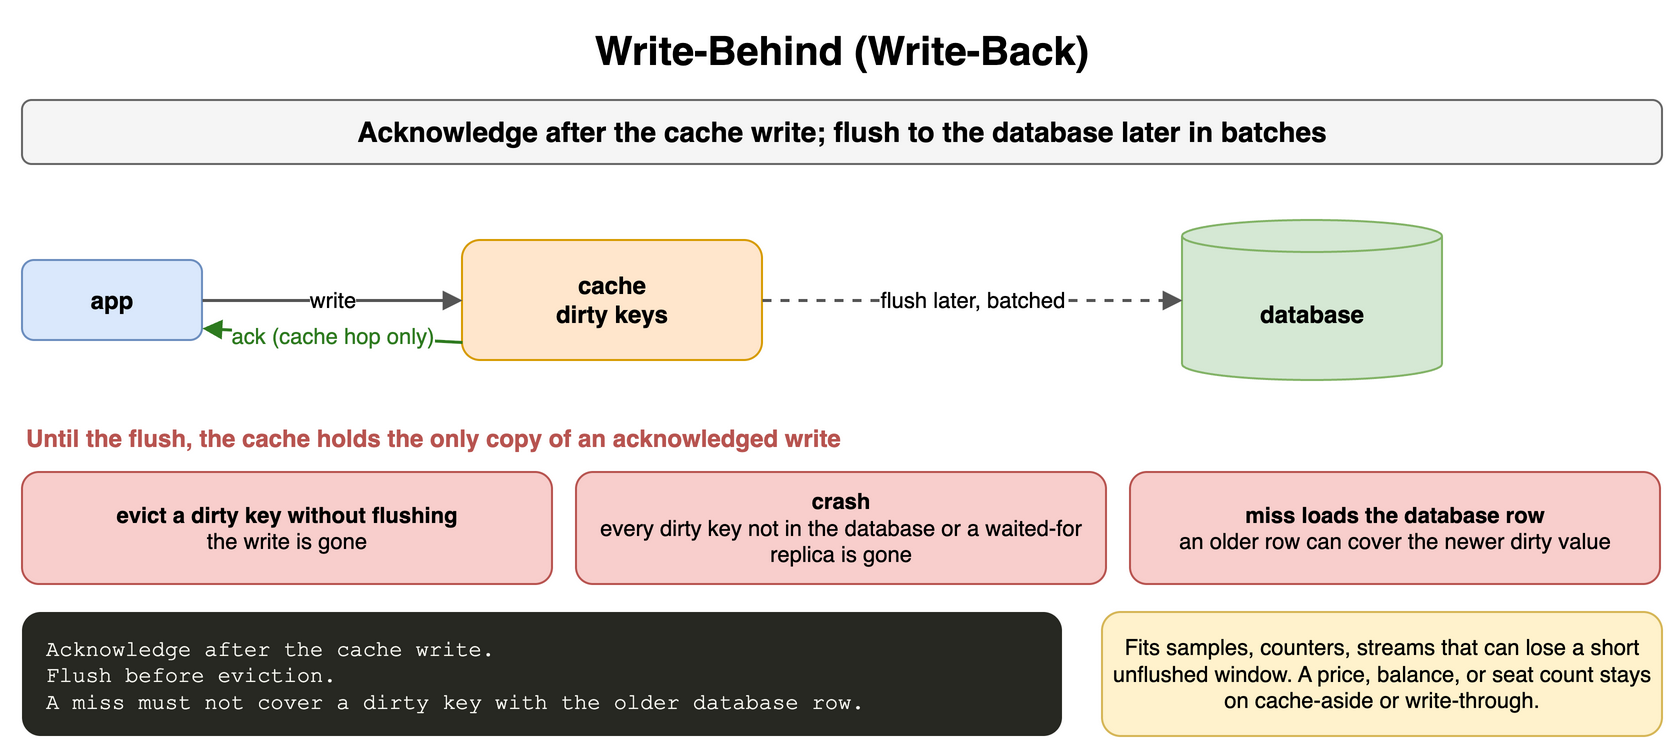

The diagram above was exported from draw.io. Its source (the exported page's mxGraphModel, read from the mxfile embedded in the PNG):
<mxGraphModel dx="900" dy="382" grid="1" gridSize="10" guides="1" tooltips="1" connect="1" arrows="1" fold="1" page="1" pageScale="1" pageWidth="900" pageHeight="382" math="0" shadow="0">
  <root>
    <mxCell id="0" />
    <mxCell id="1" parent="0" />
    <mxCell id="k61" value="Write-Behind (Write-Back)" style="text;html=1;align=center;verticalAlign=middle;whiteSpace=wrap;fontSize=20;fontStyle=1;" vertex="1" parent="1">
      <mxGeometry x="40" y="10" width="820" height="30" as="geometry" />
    </mxCell>
    <mxCell id="k62" value="Acknowledge after the cache write; flush to the database later in batches" style="rounded=1;whiteSpace=wrap;html=1;fillColor=#f5f5f5;strokeColor=#666666;fontStyle=1;fontSize=14;" vertex="1" parent="1">
      <mxGeometry x="40" y="50" width="820" height="32" as="geometry" />
    </mxCell>
    <mxCell id="k63" value="app" style="rounded=1;whiteSpace=wrap;html=1;fillColor=#dae8fc;strokeColor=#6c8ebf;fontSize=12;align=center;fontStyle=1;" vertex="1" parent="1">
      <mxGeometry x="40" y="130" width="90" height="40" as="geometry" />
    </mxCell>
    <mxCell id="k64" value="cache&lt;br&gt;dirty keys" style="rounded=1;whiteSpace=wrap;html=1;fillColor=#ffe6cc;strokeColor=#d79b00;fontSize=12;align=center;fontStyle=1;" vertex="1" parent="1">
      <mxGeometry x="260" y="120" width="150" height="60" as="geometry" />
    </mxCell>
    <mxCell id="k65" value="database" style="shape=cylinder3;whiteSpace=wrap;html=1;boundedLbl=1;backgroundOutline=1;size=8;fillColor=#d5e8d4;strokeColor=#82b366;fontSize=12;fontStyle=1;" vertex="1" parent="1">
      <mxGeometry x="620" y="110" width="130" height="80" as="geometry" />
    </mxCell>
    <mxCell id="k66" value="write" style="endArrow=block;endSize=6;html=1;strokeWidth=1.5;strokeColor=#555555;fontSize=11;labelBackgroundColor=#ffffff;" edge="1" parent="1" source="k63" target="k64">
      <mxGeometry relative="1" as="geometry" />
    </mxCell>
    <mxCell id="k67" value="ack (cache hop only)" style="endArrow=block;endSize=6;html=1;strokeWidth=1.5;strokeColor=#2d7a1f;fontSize=11;labelBackgroundColor=#ffffff;fontColor=#2d7a1f;exitX=0;exitY=0.85;entryX=1;entryY=0.85;" edge="1" parent="1" source="k64" target="k63">
      <mxGeometry relative="1" as="geometry" />
    </mxCell>
    <mxCell id="k68" value="flush later, batched" style="endArrow=block;endSize=6;html=1;strokeWidth=1.5;strokeColor=#555555;fontSize=11;labelBackgroundColor=#ffffff;dashed=1;" edge="1" parent="1" source="k64" target="k65">
      <mxGeometry relative="1" as="geometry" />
    </mxCell>
    <mxCell id="k69" value="Until the flush, the cache holds the only copy of an acknowledged write" style="text;html=1;whiteSpace=wrap;fontSize=11;align=left;verticalAlign=middle;fontSize=12;fontColor=#b85450;fontStyle=1;" vertex="1" parent="1">
      <mxGeometry x="40" y="210" width="820" height="18" as="geometry" />
    </mxCell>
    <mxCell id="k610" value="&lt;b&gt;evict a dirty key without flushing&lt;/b&gt;&lt;br&gt;&lt;span style='font-weight:normal'&gt;the write is gone&lt;/span&gt;" style="rounded=1;whiteSpace=wrap;html=1;fillColor=#f8cecc;strokeColor=#b85450;fontSize=11;align=center;fontStyle=1;" vertex="1" parent="1">
      <mxGeometry x="40" y="236" width="265" height="56" as="geometry" />
    </mxCell>
    <mxCell id="k611" value="&lt;b&gt;crash&lt;/b&gt;&lt;br&gt;&lt;span style='font-weight:normal'&gt;every dirty key not in the database or a waited-for replica is gone&lt;/span&gt;" style="rounded=1;whiteSpace=wrap;html=1;fillColor=#f8cecc;strokeColor=#b85450;fontSize=11;align=center;fontStyle=1;" vertex="1" parent="1">
      <mxGeometry x="317" y="236" width="265" height="56" as="geometry" />
    </mxCell>
    <mxCell id="k612" value="&lt;b&gt;miss loads the database row&lt;/b&gt;&lt;br&gt;&lt;span style='font-weight:normal'&gt;an older row can cover the newer dirty value&lt;/span&gt;" style="rounded=1;whiteSpace=wrap;html=1;fillColor=#f8cecc;strokeColor=#b85450;fontSize=11;align=center;fontStyle=1;" vertex="1" parent="1">
      <mxGeometry x="594" y="236" width="265" height="56" as="geometry" />
    </mxCell>
    <mxCell id="k613" value="Acknowledge&amp;nbsp;after&amp;nbsp;the&amp;nbsp;cache&amp;nbsp;write.&lt;br&gt;Flush&amp;nbsp;before&amp;nbsp;eviction.&lt;br&gt;A&amp;nbsp;miss&amp;nbsp;must&amp;nbsp;not&amp;nbsp;cover&amp;nbsp;a&amp;nbsp;dirty&amp;nbsp;key&amp;nbsp;with&amp;nbsp;the&amp;nbsp;older&amp;nbsp;database&amp;nbsp;row." style="rounded=1;whiteSpace=wrap;html=1;align=left;verticalAlign=top;spacingLeft=10;spacingTop=6;fontFamily=Courier New;fontSize=11;fillColor=#272822;fontColor=#f8f8f2;strokeColor=none;" vertex="1" parent="1">
      <mxGeometry x="40" y="306" width="520" height="62" as="geometry" />
    </mxCell>
    <mxCell id="k614" value="Fits samples, counters, streams that can lose a short unflushed window. A price, balance, or seat count stays on cache-aside or write-through." style="rounded=1;whiteSpace=wrap;html=1;fillColor=#fff2cc;strokeColor=#d6b656;fontSize=11;align=center;" vertex="1" parent="1">
      <mxGeometry x="580" y="306" width="280" height="62" as="geometry" />
    </mxCell>
  </root>
</mxGraphModel>